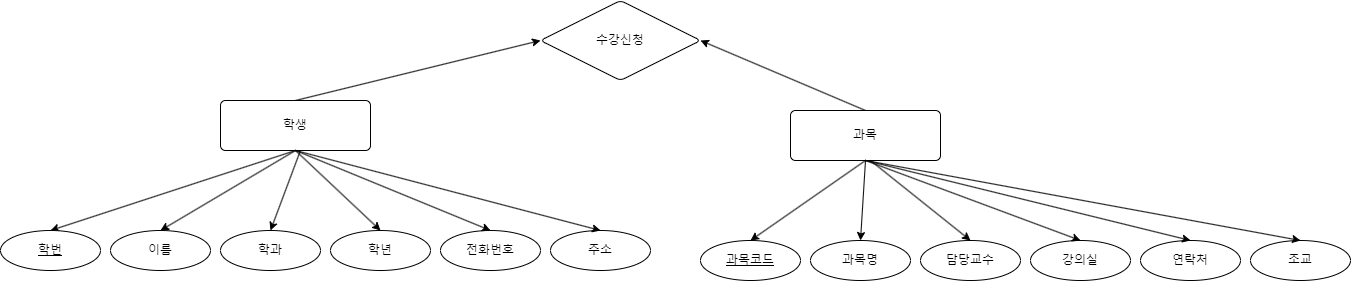

The diagram above was exported from draw.io. Its source (the exported page's mxGraphModel, read from the mxfile embedded in the PNG):
<mxGraphModel dx="1434" dy="699" grid="1" gridSize="10" guides="1" tooltips="1" connect="1" arrows="1" fold="1" page="1" pageScale="1" pageWidth="4681" pageHeight="3300" math="0" shadow="0">
  <root>
    <mxCell id="0" />
    <mxCell id="1" parent="0" />
    <mxCell id="a0WavCfEsH8t-4ia2uQz-10" style="rounded=0;orthogonalLoop=1;jettySize=auto;html=1;entryX=0.5;entryY=0;entryDx=0;entryDy=0;exitX=0.5;exitY=1;exitDx=0;exitDy=0;" edge="1" parent="1" source="a0WavCfEsH8t-4ia2uQz-3" target="a0WavCfEsH8t-4ia2uQz-5">
      <mxGeometry relative="1" as="geometry" />
    </mxCell>
    <mxCell id="a0WavCfEsH8t-4ia2uQz-33" value="" style="rounded=0;orthogonalLoop=1;jettySize=auto;html=1;exitX=0.5;exitY=0;exitDx=0;exitDy=0;entryX=0;entryY=0.5;entryDx=0;entryDy=0;" edge="1" parent="1" source="a0WavCfEsH8t-4ia2uQz-3" target="a0WavCfEsH8t-4ia2uQz-32">
      <mxGeometry relative="1" as="geometry" />
    </mxCell>
    <mxCell id="a0WavCfEsH8t-4ia2uQz-3" value="학생" style="rounded=1;arcSize=10;whiteSpace=wrap;html=1;align=center;" vertex="1" parent="1">
      <mxGeometry x="340" y="120" width="150" height="50" as="geometry" />
    </mxCell>
    <mxCell id="a0WavCfEsH8t-4ia2uQz-4" value="이름" style="ellipse;whiteSpace=wrap;html=1;align=center;" vertex="1" parent="1">
      <mxGeometry x="230" y="250" width="100" height="40" as="geometry" />
    </mxCell>
    <mxCell id="a0WavCfEsH8t-4ia2uQz-5" value="학번" style="ellipse;whiteSpace=wrap;html=1;align=center;fontStyle=4;" vertex="1" parent="1">
      <mxGeometry x="120" y="250" width="100" height="40" as="geometry" />
    </mxCell>
    <mxCell id="a0WavCfEsH8t-4ia2uQz-6" value="학과" style="ellipse;whiteSpace=wrap;html=1;align=center;" vertex="1" parent="1">
      <mxGeometry x="340" y="250" width="100" height="40" as="geometry" />
    </mxCell>
    <mxCell id="a0WavCfEsH8t-4ia2uQz-7" value="학년" style="ellipse;whiteSpace=wrap;html=1;align=center;" vertex="1" parent="1">
      <mxGeometry x="450" y="250" width="100" height="40" as="geometry" />
    </mxCell>
    <mxCell id="a0WavCfEsH8t-4ia2uQz-8" value="전화번호" style="ellipse;whiteSpace=wrap;html=1;align=center;" vertex="1" parent="1">
      <mxGeometry x="560" y="250" width="100" height="40" as="geometry" />
    </mxCell>
    <mxCell id="a0WavCfEsH8t-4ia2uQz-9" value="주소" style="ellipse;whiteSpace=wrap;html=1;align=center;" vertex="1" parent="1">
      <mxGeometry x="670" y="250" width="100" height="40" as="geometry" />
    </mxCell>
    <mxCell id="a0WavCfEsH8t-4ia2uQz-13" style="rounded=0;orthogonalLoop=1;jettySize=auto;html=1;entryX=0.5;entryY=0;entryDx=0;entryDy=0;exitX=0.5;exitY=1;exitDx=0;exitDy=0;" edge="1" parent="1" source="a0WavCfEsH8t-4ia2uQz-3" target="a0WavCfEsH8t-4ia2uQz-4">
      <mxGeometry relative="1" as="geometry">
        <mxPoint x="265" y="170" as="sourcePoint" />
        <mxPoint x="180" y="260" as="targetPoint" />
      </mxGeometry>
    </mxCell>
    <mxCell id="a0WavCfEsH8t-4ia2uQz-14" style="rounded=0;orthogonalLoop=1;jettySize=auto;html=1;entryX=0.5;entryY=0;entryDx=0;entryDy=0;exitX=0.533;exitY=1;exitDx=0;exitDy=0;exitPerimeter=0;" edge="1" parent="1" source="a0WavCfEsH8t-4ia2uQz-3" target="a0WavCfEsH8t-4ia2uQz-6">
      <mxGeometry relative="1" as="geometry">
        <mxPoint x="265" y="170" as="sourcePoint" />
        <mxPoint x="290" y="260" as="targetPoint" />
      </mxGeometry>
    </mxCell>
    <mxCell id="a0WavCfEsH8t-4ia2uQz-15" style="rounded=0;orthogonalLoop=1;jettySize=auto;html=1;entryX=0.5;entryY=0;entryDx=0;entryDy=0;exitX=0.5;exitY=1;exitDx=0;exitDy=0;" edge="1" parent="1" source="a0WavCfEsH8t-4ia2uQz-3" target="a0WavCfEsH8t-4ia2uQz-7">
      <mxGeometry relative="1" as="geometry">
        <mxPoint x="270" y="170" as="sourcePoint" />
        <mxPoint x="400" y="260" as="targetPoint" />
      </mxGeometry>
    </mxCell>
    <mxCell id="a0WavCfEsH8t-4ia2uQz-16" style="rounded=0;orthogonalLoop=1;jettySize=auto;html=1;entryX=0.5;entryY=0;entryDx=0;entryDy=0;exitX=0.5;exitY=1;exitDx=0;exitDy=0;" edge="1" parent="1" source="a0WavCfEsH8t-4ia2uQz-3" target="a0WavCfEsH8t-4ia2uQz-8">
      <mxGeometry relative="1" as="geometry">
        <mxPoint x="265" y="170" as="sourcePoint" />
        <mxPoint x="510" y="260" as="targetPoint" />
      </mxGeometry>
    </mxCell>
    <mxCell id="a0WavCfEsH8t-4ia2uQz-17" style="rounded=0;orthogonalLoop=1;jettySize=auto;html=1;entryX=0.5;entryY=0;entryDx=0;entryDy=0;exitX=0.5;exitY=1;exitDx=0;exitDy=0;" edge="1" parent="1" source="a0WavCfEsH8t-4ia2uQz-3" target="a0WavCfEsH8t-4ia2uQz-9">
      <mxGeometry relative="1" as="geometry">
        <mxPoint x="265" y="170" as="sourcePoint" />
        <mxPoint x="620" y="260" as="targetPoint" />
      </mxGeometry>
    </mxCell>
    <mxCell id="a0WavCfEsH8t-4ia2uQz-19" style="rounded=0;orthogonalLoop=1;jettySize=auto;html=1;entryX=0.5;entryY=0;entryDx=0;entryDy=0;exitX=0.5;exitY=1;exitDx=0;exitDy=0;" edge="1" source="a0WavCfEsH8t-4ia2uQz-20" target="a0WavCfEsH8t-4ia2uQz-22" parent="1">
      <mxGeometry relative="1" as="geometry" />
    </mxCell>
    <mxCell id="a0WavCfEsH8t-4ia2uQz-34" style="rounded=0;orthogonalLoop=1;jettySize=auto;html=1;entryX=1;entryY=0.5;entryDx=0;entryDy=0;exitX=0.5;exitY=0;exitDx=0;exitDy=0;" edge="1" parent="1" source="a0WavCfEsH8t-4ia2uQz-20" target="a0WavCfEsH8t-4ia2uQz-32">
      <mxGeometry relative="1" as="geometry" />
    </mxCell>
    <mxCell id="a0WavCfEsH8t-4ia2uQz-20" value="과목" style="rounded=1;arcSize=10;whiteSpace=wrap;html=1;align=center;" vertex="1" parent="1">
      <mxGeometry x="910" y="130" width="150" height="50" as="geometry" />
    </mxCell>
    <mxCell id="a0WavCfEsH8t-4ia2uQz-21" value="과목명" style="ellipse;whiteSpace=wrap;html=1;align=center;" vertex="1" parent="1">
      <mxGeometry x="930" y="260" width="100" height="40" as="geometry" />
    </mxCell>
    <mxCell id="a0WavCfEsH8t-4ia2uQz-22" value="과목코드" style="ellipse;whiteSpace=wrap;html=1;align=center;fontStyle=4;" vertex="1" parent="1">
      <mxGeometry x="820" y="260" width="100" height="40" as="geometry" />
    </mxCell>
    <mxCell id="a0WavCfEsH8t-4ia2uQz-23" value="담당교수" style="ellipse;whiteSpace=wrap;html=1;align=center;" vertex="1" parent="1">
      <mxGeometry x="1040" y="260" width="100" height="40" as="geometry" />
    </mxCell>
    <mxCell id="a0WavCfEsH8t-4ia2uQz-24" value="강의실" style="ellipse;whiteSpace=wrap;html=1;align=center;" vertex="1" parent="1">
      <mxGeometry x="1150" y="260" width="100" height="40" as="geometry" />
    </mxCell>
    <mxCell id="a0WavCfEsH8t-4ia2uQz-25" value="연락처" style="ellipse;whiteSpace=wrap;html=1;align=center;" vertex="1" parent="1">
      <mxGeometry x="1260" y="260" width="100" height="40" as="geometry" />
    </mxCell>
    <mxCell id="a0WavCfEsH8t-4ia2uQz-26" value="조교" style="ellipse;whiteSpace=wrap;html=1;align=center;" vertex="1" parent="1">
      <mxGeometry x="1370" y="260" width="100" height="40" as="geometry" />
    </mxCell>
    <mxCell id="a0WavCfEsH8t-4ia2uQz-27" style="rounded=0;orthogonalLoop=1;jettySize=auto;html=1;entryX=0.5;entryY=0;entryDx=0;entryDy=0;exitX=0.5;exitY=1;exitDx=0;exitDy=0;" edge="1" source="a0WavCfEsH8t-4ia2uQz-20" target="a0WavCfEsH8t-4ia2uQz-21" parent="1">
      <mxGeometry relative="1" as="geometry">
        <mxPoint x="965" y="180" as="sourcePoint" />
        <mxPoint x="880" y="270" as="targetPoint" />
      </mxGeometry>
    </mxCell>
    <mxCell id="a0WavCfEsH8t-4ia2uQz-28" style="rounded=0;orthogonalLoop=1;jettySize=auto;html=1;entryX=0.5;entryY=0;entryDx=0;entryDy=0;exitX=0.533;exitY=1;exitDx=0;exitDy=0;exitPerimeter=0;" edge="1" source="a0WavCfEsH8t-4ia2uQz-20" target="a0WavCfEsH8t-4ia2uQz-23" parent="1">
      <mxGeometry relative="1" as="geometry">
        <mxPoint x="965" y="180" as="sourcePoint" />
        <mxPoint x="990" y="270" as="targetPoint" />
      </mxGeometry>
    </mxCell>
    <mxCell id="a0WavCfEsH8t-4ia2uQz-29" style="rounded=0;orthogonalLoop=1;jettySize=auto;html=1;entryX=0.5;entryY=0;entryDx=0;entryDy=0;exitX=0.5;exitY=1;exitDx=0;exitDy=0;" edge="1" source="a0WavCfEsH8t-4ia2uQz-20" target="a0WavCfEsH8t-4ia2uQz-24" parent="1">
      <mxGeometry relative="1" as="geometry">
        <mxPoint x="970" y="180" as="sourcePoint" />
        <mxPoint x="1100" y="270" as="targetPoint" />
      </mxGeometry>
    </mxCell>
    <mxCell id="a0WavCfEsH8t-4ia2uQz-30" style="rounded=0;orthogonalLoop=1;jettySize=auto;html=1;entryX=0.5;entryY=0;entryDx=0;entryDy=0;exitX=0.5;exitY=1;exitDx=0;exitDy=0;" edge="1" source="a0WavCfEsH8t-4ia2uQz-20" target="a0WavCfEsH8t-4ia2uQz-25" parent="1">
      <mxGeometry relative="1" as="geometry">
        <mxPoint x="965" y="180" as="sourcePoint" />
        <mxPoint x="1210" y="270" as="targetPoint" />
      </mxGeometry>
    </mxCell>
    <mxCell id="a0WavCfEsH8t-4ia2uQz-31" style="rounded=0;orthogonalLoop=1;jettySize=auto;html=1;entryX=0.5;entryY=0;entryDx=0;entryDy=0;exitX=0.5;exitY=1;exitDx=0;exitDy=0;" edge="1" source="a0WavCfEsH8t-4ia2uQz-20" target="a0WavCfEsH8t-4ia2uQz-26" parent="1">
      <mxGeometry relative="1" as="geometry">
        <mxPoint x="965" y="180" as="sourcePoint" />
        <mxPoint x="1320" y="270" as="targetPoint" />
      </mxGeometry>
    </mxCell>
    <mxCell id="a0WavCfEsH8t-4ia2uQz-32" value="수강신청" style="rhombus;whiteSpace=wrap;html=1;rounded=1;arcSize=10;" vertex="1" parent="1">
      <mxGeometry x="660" y="20" width="160" height="80" as="geometry" />
    </mxCell>
  </root>
</mxGraphModel>